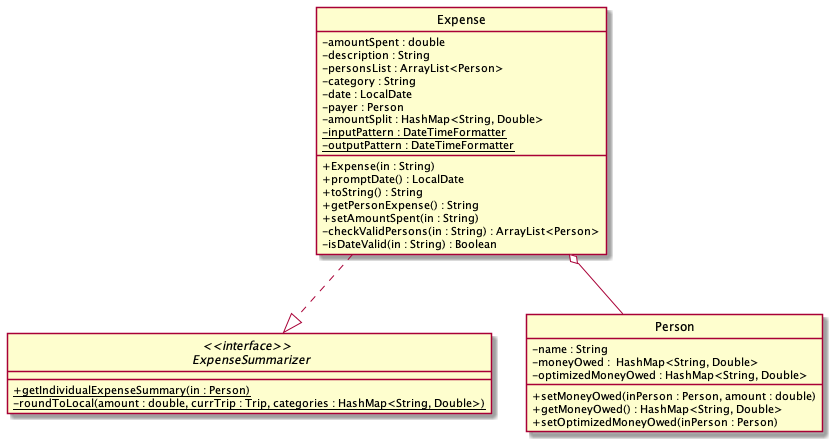

The diagram above was rendered by PlantUML. Its source (embedded in the PNG):
@startuml

hide circle
skinparam classAttributeIconSize 0

class "Expense"{
    - amountSpent : double
    - description : String
    - personsList : ArrayList<Person>
    - category : String
    - date : LocalDate
    - payer : Person
    - amountSplit : HashMap<String, Double>
    - {static} inputPattern : DateTimeFormatter
    - {static} outputPattern : DateTimeFormatter

    + Expense(in : String)
    + promptDate() : LocalDate
    + toString() : String
    + getPersonExpense() : String
    + setAmountSpent(in : String)
    - checkValidPersons(in : String) : ArrayList<Person>
    - isDateValid(in : String) : Boolean
}


interface "<<interface>> \n ExpenseSummarizer" {
    + {static} getIndividualExpenseSummary(in : Person)
    - {static} roundToLocal(amount : double, currTrip : Trip, categories : HashMap<String, Double>)
}

class "Person" {
    - name : String
    - moneyOwed :  HashMap<String, Double>
    - optimizedMoneyOwed : HashMap<String, Double>

    + setMoneyOwed(inPerson : Person, amount : double)
    + getMoneyOwed() : HashMap<String, Double>
    + setOptimizedMoneyOwed(inPerson : Person)
}


"Expense" ..|> "<<interface>> \n ExpenseSummarizer"
"Expense" o-- "Person"

@enduml